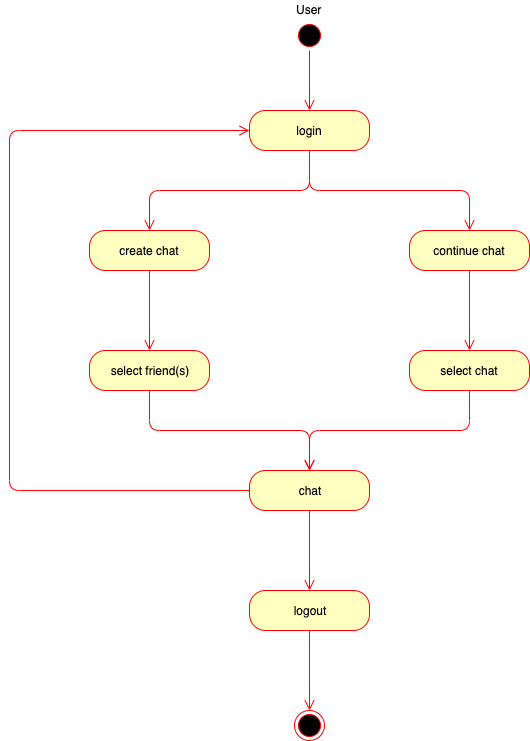

The diagram above was exported from draw.io. Its source (the exported page's mxGraphModel, read from the mxfile embedded in the PNG):
<mxGraphModel dx="585" dy="708" grid="1" gridSize="10" guides="1" tooltips="1" connect="1" arrows="1" fold="1" page="1" pageScale="1" pageWidth="827" pageHeight="1169" math="0" shadow="0">
  <root>
    <mxCell id="0" />
    <mxCell id="1" parent="0" />
    <mxCell id="P7YmyVoaf0UXYqJb6IMk-211" value="" style="ellipse;html=1;shape=startState;fillColor=#000000;strokeColor=#ff0000;" vertex="1" parent="1">
      <mxGeometry x="1165" y="110" width="30" height="30" as="geometry" />
    </mxCell>
    <mxCell id="P7YmyVoaf0UXYqJb6IMk-212" value="" style="edgeStyle=orthogonalEdgeStyle;html=1;verticalAlign=bottom;endArrow=open;endSize=8;strokeColor=#ff0000;" edge="1" parent="1" source="P7YmyVoaf0UXYqJb6IMk-211">
      <mxGeometry relative="1" as="geometry">
        <mxPoint x="1180" y="200" as="targetPoint" />
      </mxGeometry>
    </mxCell>
    <mxCell id="P7YmyVoaf0UXYqJb6IMk-213" value="User" style="text;html=1;resizable=0;points=[];autosize=1;align=left;verticalAlign=top;spacingTop=-4;" vertex="1" parent="1">
      <mxGeometry x="1165" y="90" width="40" height="20" as="geometry" />
    </mxCell>
    <mxCell id="P7YmyVoaf0UXYqJb6IMk-214" value="login" style="rounded=1;whiteSpace=wrap;html=1;arcSize=40;fontColor=#000000;fillColor=#ffffc0;strokeColor=#ff0000;" vertex="1" parent="1">
      <mxGeometry x="1120" y="200" width="120" height="40" as="geometry" />
    </mxCell>
    <mxCell id="P7YmyVoaf0UXYqJb6IMk-224" value="logout" style="rounded=1;whiteSpace=wrap;html=1;arcSize=40;fontColor=#000000;fillColor=#ffffc0;strokeColor=#ff0000;" vertex="1" parent="1">
      <mxGeometry x="1120" y="680" width="120" height="40" as="geometry" />
    </mxCell>
    <mxCell id="P7YmyVoaf0UXYqJb6IMk-225" value="" style="edgeStyle=orthogonalEdgeStyle;html=1;verticalAlign=bottom;endArrow=open;endSize=8;strokeColor=#ff0000;entryX=0.5;entryY=0;entryDx=0;entryDy=0;" edge="1" parent="1" source="P7YmyVoaf0UXYqJb6IMk-224" target="P7YmyVoaf0UXYqJb6IMk-226">
      <mxGeometry relative="1" as="geometry">
        <mxPoint x="1180" y="660" as="targetPoint" />
      </mxGeometry>
    </mxCell>
    <mxCell id="P7YmyVoaf0UXYqJb6IMk-226" value="" style="ellipse;html=1;shape=endState;fillColor=#000000;strokeColor=#ff0000;" vertex="1" parent="1">
      <mxGeometry x="1165" y="800" width="30" height="30" as="geometry" />
    </mxCell>
    <mxCell id="P7YmyVoaf0UXYqJb6IMk-260" value="create chat" style="rounded=1;whiteSpace=wrap;html=1;arcSize=40;fontColor=#000000;fillColor=#ffffc0;strokeColor=#ff0000;" vertex="1" parent="1">
      <mxGeometry x="960" y="320" width="120" height="40" as="geometry" />
    </mxCell>
    <mxCell id="P7YmyVoaf0UXYqJb6IMk-261" value="" style="edgeStyle=orthogonalEdgeStyle;html=1;verticalAlign=bottom;endArrow=open;endSize=8;strokeColor=#ff0000;entryX=0.5;entryY=0;entryDx=0;entryDy=0;" edge="1" source="P7YmyVoaf0UXYqJb6IMk-260" parent="1" target="P7YmyVoaf0UXYqJb6IMk-264">
      <mxGeometry relative="1" as="geometry">
        <mxPoint x="1020" y="420" as="targetPoint" />
      </mxGeometry>
    </mxCell>
    <mxCell id="P7YmyVoaf0UXYqJb6IMk-262" value="continue chat" style="rounded=1;whiteSpace=wrap;html=1;arcSize=40;fontColor=#000000;fillColor=#ffffc0;strokeColor=#ff0000;" vertex="1" parent="1">
      <mxGeometry x="1280" y="320" width="120" height="40" as="geometry" />
    </mxCell>
    <mxCell id="P7YmyVoaf0UXYqJb6IMk-263" value="" style="edgeStyle=orthogonalEdgeStyle;html=1;verticalAlign=bottom;endArrow=open;endSize=8;strokeColor=#ff0000;entryX=0.5;entryY=0;entryDx=0;entryDy=0;" edge="1" source="P7YmyVoaf0UXYqJb6IMk-262" parent="1" target="P7YmyVoaf0UXYqJb6IMk-266">
      <mxGeometry relative="1" as="geometry">
        <mxPoint x="1340" y="420" as="targetPoint" />
      </mxGeometry>
    </mxCell>
    <mxCell id="P7YmyVoaf0UXYqJb6IMk-264" value="select friend(s)" style="rounded=1;whiteSpace=wrap;html=1;arcSize=40;fontColor=#000000;fillColor=#ffffc0;strokeColor=#ff0000;" vertex="1" parent="1">
      <mxGeometry x="960" y="440" width="120" height="40" as="geometry" />
    </mxCell>
    <mxCell id="P7YmyVoaf0UXYqJb6IMk-265" value="" style="edgeStyle=orthogonalEdgeStyle;html=1;verticalAlign=bottom;endArrow=open;endSize=8;strokeColor=#ff0000;entryX=0.5;entryY=0;entryDx=0;entryDy=0;" edge="1" source="P7YmyVoaf0UXYqJb6IMk-264" parent="1" target="P7YmyVoaf0UXYqJb6IMk-268">
      <mxGeometry relative="1" as="geometry">
        <mxPoint x="1020" y="540" as="targetPoint" />
        <Array as="points">
          <mxPoint x="1020" y="520" />
          <mxPoint x="1180" y="520" />
        </Array>
      </mxGeometry>
    </mxCell>
    <mxCell id="P7YmyVoaf0UXYqJb6IMk-266" value="select chat" style="rounded=1;whiteSpace=wrap;html=1;arcSize=40;fontColor=#000000;fillColor=#ffffc0;strokeColor=#ff0000;" vertex="1" parent="1">
      <mxGeometry x="1280" y="440" width="120" height="40" as="geometry" />
    </mxCell>
    <mxCell id="P7YmyVoaf0UXYqJb6IMk-267" value="" style="edgeStyle=orthogonalEdgeStyle;html=1;verticalAlign=bottom;endArrow=open;endSize=8;strokeColor=#ff0000;entryX=0.5;entryY=0;entryDx=0;entryDy=0;" edge="1" source="P7YmyVoaf0UXYqJb6IMk-266" parent="1" target="P7YmyVoaf0UXYqJb6IMk-268">
      <mxGeometry relative="1" as="geometry">
        <mxPoint x="1340" y="540" as="targetPoint" />
        <Array as="points">
          <mxPoint x="1340" y="520" />
          <mxPoint x="1180" y="520" />
        </Array>
      </mxGeometry>
    </mxCell>
    <mxCell id="P7YmyVoaf0UXYqJb6IMk-268" value="chat" style="rounded=1;whiteSpace=wrap;html=1;arcSize=40;fontColor=#000000;fillColor=#ffffc0;strokeColor=#ff0000;" vertex="1" parent="1">
      <mxGeometry x="1120" y="560" width="120" height="40" as="geometry" />
    </mxCell>
    <mxCell id="P7YmyVoaf0UXYqJb6IMk-269" value="" style="edgeStyle=orthogonalEdgeStyle;html=1;verticalAlign=bottom;endArrow=open;endSize=8;strokeColor=#ff0000;entryX=0.5;entryY=0;entryDx=0;entryDy=0;" edge="1" source="P7YmyVoaf0UXYqJb6IMk-268" parent="1" target="P7YmyVoaf0UXYqJb6IMk-224">
      <mxGeometry relative="1" as="geometry">
        <mxPoint x="1180" y="660" as="targetPoint" />
      </mxGeometry>
    </mxCell>
    <mxCell id="P7YmyVoaf0UXYqJb6IMk-270" value="" style="edgeStyle=orthogonalEdgeStyle;html=1;verticalAlign=bottom;endArrow=open;endSize=8;strokeColor=#ff0000;entryX=0.5;entryY=0;entryDx=0;entryDy=0;" edge="1" parent="1">
      <mxGeometry relative="1" as="geometry">
        <mxPoint x="1020" y="320" as="targetPoint" />
        <mxPoint x="1180" y="240" as="sourcePoint" />
        <Array as="points">
          <mxPoint x="1180" y="280" />
          <mxPoint x="1020" y="280" />
        </Array>
      </mxGeometry>
    </mxCell>
    <mxCell id="P7YmyVoaf0UXYqJb6IMk-271" value="" style="edgeStyle=orthogonalEdgeStyle;html=1;verticalAlign=bottom;endArrow=open;endSize=8;strokeColor=#ff0000;entryX=0.5;entryY=0;entryDx=0;entryDy=0;" edge="1" parent="1">
      <mxGeometry relative="1" as="geometry">
        <mxPoint x="1340" y="320" as="targetPoint" />
        <mxPoint x="1180" y="240" as="sourcePoint" />
        <Array as="points">
          <mxPoint x="1180" y="280" />
          <mxPoint x="1340" y="280" />
        </Array>
      </mxGeometry>
    </mxCell>
    <mxCell id="P7YmyVoaf0UXYqJb6IMk-273" value="" style="edgeStyle=orthogonalEdgeStyle;html=1;verticalAlign=bottom;endArrow=open;endSize=8;strokeColor=#ff0000;" edge="1" parent="1">
      <mxGeometry relative="1" as="geometry">
        <mxPoint x="1120" y="220" as="targetPoint" />
        <mxPoint x="1120" y="580" as="sourcePoint" />
        <Array as="points">
          <mxPoint x="880" y="580" />
          <mxPoint x="880" y="220" />
        </Array>
      </mxGeometry>
    </mxCell>
  </root>
</mxGraphModel>